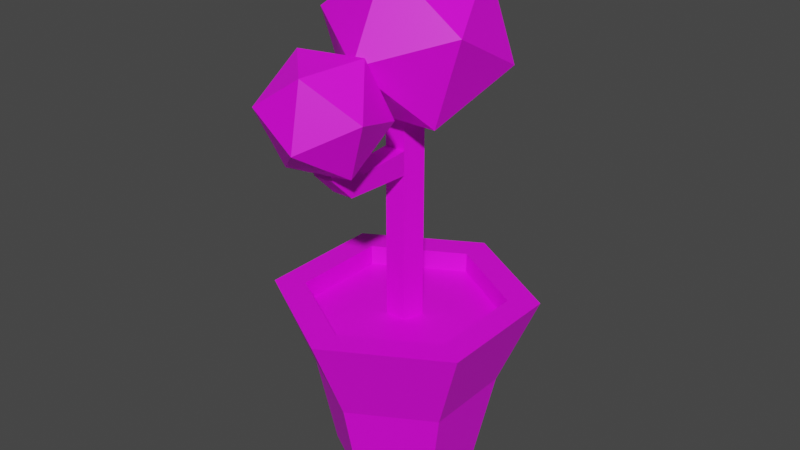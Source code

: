 # Source: TreeProp.blend  (saved by Blender 3.1.7; exported with 4.5.12 LTS)
import bpy
from mathutils import Matrix  # noqa: F401  (used for matrix-valued properties, if any)

bpy.ops.wm.read_factory_settings(use_empty=True)
scene = bpy.context.scene
scene.name = 'Scene'

# ---- collections
col_collection = bpy.data.collections.new('Collection'); scene.collection.children.link(col_collection)

# ---- images (referenced by path relative to the original .blend; pixels are not part of the script)
import os
ASSET_DIR = os.environ.get("B2B_ASSET_DIR", "")  # directory of the original .blend (textures are referenced by path, not embedded)
HERE = os.path.dirname(os.path.abspath(__file__))  # packed textures are extracted next to this script under _unpacked/

def load_image(name, relpath, width, height, colorspace="sRGB"):
    """Load a texture the original file referenced (path relative to the .blend, or extracted next to this script)."""
    p = next((c for c in (os.path.join(HERE, relpath), os.path.join(ASSET_DIR, relpath)) if relpath and os.path.exists(c)), "")
    if p:
        img = bpy.data.images.load(p, check_existing=True)
        img.name = name
    else:  # same state as the original file: an image datablock whose file is absent (Cycles renders it pink)
        img = bpy.data.images.new(name, width, height)
        img.source = "FILE"
        img.filepath = "//" + (relpath or name)
    img.colorspace_settings.name = colorspace
    return img
img_palette_jpeg = load_image('palette.jpeg', 'palette.jpeg', 1024, 1024, 'sRGB')

# ---- materials (node trees are filled in below, after node groups)
mat_material_001 = bpy.data.materials.new('Material.001')
mat_material_001.use_transparent_shadow = False

# ---- material node trees
mat_material_001.use_nodes = True; mat_material_001.node_tree.nodes.clear()
_N = mat_material_001.node_tree.nodes; _L = mat_material_001.node_tree.links
n0 = _N.new('ShaderNodeBsdfPrincipled'); n0.name = 'Principled BSDF'; n0.location = (10, 300)
n0.distribution = 'GGX'
n0.subsurface_method = 'RANDOM_WALK_SKIN'
n0.inputs[3].default_value = 1.45
n0.inputs[27].default_value = (0.0, 0.0, 0.0, 1.0)
n0.inputs[28].default_value = 1.0
n1 = _N.new('ShaderNodeOutputMaterial'); n1.name = 'Material Output'; n1.location = (300, 300)
n2 = _N.new('ShaderNodeTexImage'); n2.name = 'Image Texture'; n2.location = (-280, 280)
n2.image = img_palette_jpeg
_L.new(n0.outputs[0], n1.inputs[0])
_L.new(n2.outputs[0], n0.inputs[0])
n1.is_active_output = True

# ---- world
world_world = bpy.data.worlds.new('World'); scene.world = world_world
world_world.use_nodes = True; world_world.node_tree.nodes.clear()
_N = world_world.node_tree.nodes; _L = world_world.node_tree.links
n0 = _N.new('ShaderNodeOutputWorld'); n0.name = 'World Output'; n0.location = (300, 300)
n1 = _N.new('ShaderNodeBackground'); n1.name = 'Background'; n1.location = (10, 300)
n1.inputs[0].default_value = (0.05088, 0.05088, 0.05088, 1.0)
_L.new(n1.outputs[0], n0.inputs[0])
n0.is_active_output = True
world_world.color = (0.05088, 0.05088, 0.05088)
world_world.use_sun_shadow = False
world_world.sun_shadow_jitter_overblur = 0.0

# ---- meshes
me_cylinder = bpy.data.meshes.new('Cylinder')
me_cylinder.from_pydata([(-4.266e-09, 0.7853, -1.0), (2.008e-08, 1.085, 1.0), (0.6801, 0.3926, -1.0), (0.9394, 0.5424, 1.0), (0.6801, -0.3926, -1.0), (0.9394, -0.5424, 1.0), (-7.292e-08, -0.7853, -1.0), (-8.106e-08, -1.085, 1.0), (-0.6801, -0.3926, -1.0), (-0.9394, -0.5424, 1.0), (-0.6801, 0.3926, -1.0), (-0.9394, 0.5424, 1.0), (0.0, 1.0, 0.0), (0.866, 0.5, 0.0), (0.866, -0.5, 0.0), (-8.742e-08, -1.0, 0.0), (-0.866, -0.5, 0.0), (-0.866, 0.5, 0.0), (1.233, 0.7118, 1.0), (8.417e-09, 1.424, 1.0), (1.233, -0.7118, 1.0), (-1.16e-07, -1.424, 1.0), (-1.233, -0.7118, 1.0), (-1.233, 0.7118, 1.0), (7.004e-09, 1.085, 0.7719), (0.9394, 0.5424, 0.7719), (0.9394, -0.5424, 0.7719), (-9.413e-08, -1.085, 0.7719), (-0.9394, -0.5424, 0.7719), (-0.9394, 0.5424, 0.7719), (0.0, 0.2, 0.3964), (-8.396e-05, 0.1959, 3.518), (0.1902, 0.0618, 0.3964), (0.1902, 0.0618, 3.522), (0.1175, -0.1618, 0.3964), (0.1175, -0.1618, 3.522), (-0.1175, -0.1618, 0.3964), (-0.1175, -0.1618, 3.522), (-0.1902, 0.0618, 0.3964), (-0.1909, 0.05973, 3.518), (0.0, 0.2, 2.438), (0.0, 0.2, 2.699), (0.1902, 0.0618, 2.699), (0.1902, 0.0618, 2.438), (0.1175, -0.1618, 2.699), (0.1175, -0.1618, 2.438), (-0.1175, -0.1618, 2.699), (-0.1175, -0.1618, 2.438), (-0.1902, 0.0618, 2.699), (-0.1902, 0.0618, 2.438), (0.1175, -0.7503, 2.663), (0.1175, -0.929, 2.474), (-0.1175, -0.7503, 2.663), (-0.1175, -0.929, 2.474), (0.1175, -0.9336, 2.819), (0.1175, -1.176, 2.725), (-0.1175, -0.9336, 2.819), (-0.1175, -1.176, 2.725), (0.1175, -1.056, 3.135), (0.1175, -1.299, 3.041), (-0.1175, -1.056, 3.135), (-0.1175, -1.299, 3.041), (0.1175, -1.064, 3.156), (0.1175, -1.307, 3.062), (-0.1175, -1.064, 3.156), (-0.1175, -1.307, 3.062), (-9.21e-06, 0.2, 2.972), (0.1902, 0.0618, 2.972), (0.1175, -0.1618, 2.972), (-0.1175, -0.1618, 2.972), (-0.1902, 0.0618, 2.972), (-0.5922, 0.6488, 2.917), (-0.6799, 0.8013, 2.701), (-0.4951, 0.9455, 2.718), (-0.4009, 0.7828, 2.936), (-0.5725, 0.8067, 3.379), (-0.7106, 1.041, 3.346), (-0.5201, 1.162, 3.411), (-0.382, 0.9282, 3.444), (-0.7525, 1.125, 2.849), (-0.2304, 0.7231, 2.97), (-0.8544, 0.503, 3.075), (-1.215, 1.012, 3.32), (-0.8135, 1.547, 3.366), (-0.2051, 1.368, 3.15), (-0.37, 0.361, 3.516), (-0.9784, 0.5395, 3.733), (-0.9531, 1.185, 3.913), (-0.3291, 1.405, 3.807), (0.0313, 0.8957, 3.562), (-0.431, 0.7822, 4.033), (0.637, -0.3521, 3.109), (0.9233, 0.4794, 3.585), (0.9578, -0.4031, 4.054), (0.1631, -0.9377, 3.766), (-0.3626, -0.3857, 3.119), (0.1072, 0.4901, 3.007), (0.6264, 0.4076, 4.537), (0.1566, -0.4682, 4.65), (-0.6595, -0.4575, 4.071), (-0.694, 0.425, 3.602), (0.1007, 0.9597, 3.89), (-0.3732, 0.374, 4.548), (-0.1361, -0.7025, 2.867), (0.343, -1.175, 2.813), (-0.3078, -1.353, 2.816), (-0.6322, -0.9516, 3.251), (-0.1819, -0.5249, 3.516), (0.4208, -0.6628, 3.246), (0.143, -1.716, 3.164), (-0.4597, -1.578, 3.434), (-0.3819, -1.066, 3.867), (0.2689, -0.8872, 3.864), (0.5933, -1.289, 3.429), (0.09725, -1.538, 3.813)], [], [(12, 19, 18, 13), (13, 18, 20, 14), (14, 20, 21, 15), (15, 21, 22, 16), (7, 5, 26, 27), (16, 22, 23, 17), (17, 23, 19, 12), (0, 2, 4, 6, 8, 10), (10, 17, 12, 0), (8, 16, 17, 10), (6, 15, 16, 8), (4, 14, 15, 6), (2, 13, 14, 4), (0, 12, 13, 2), (1, 3, 18, 19), (3, 5, 20, 18), (5, 7, 21, 20), (7, 9, 22, 21), (9, 11, 23, 22), (11, 1, 19, 23), (25, 24, 29, 28, 27, 26), (3, 1, 24, 25), (1, 11, 29, 24), (9, 7, 27, 28), (5, 3, 25, 26), (11, 9, 28, 29), (66, 31, 33, 67), (67, 33, 35, 68), (68, 35, 37, 69), (33, 31, 39, 37, 35), (69, 37, 39, 70), (70, 39, 31, 66), (30, 32, 34, 36, 38), (38, 49, 40, 30), (49, 48, 41, 40), (36, 47, 49, 38), (47, 46, 48, 49), (34, 45, 47, 36), (46, 47, 53, 52), (32, 43, 45, 34), (43, 42, 44, 45), (30, 40, 43, 32), (40, 41, 42, 43), (50, 52, 56, 54), (45, 44, 50, 51), (47, 45, 51, 53), (44, 46, 52, 50), (54, 56, 60, 58), (52, 53, 57, 56), (53, 51, 55, 57), (51, 50, 54, 55), (61, 59, 63, 65), (56, 57, 61, 60), (57, 55, 59, 61), (55, 54, 58, 59), (63, 62, 64, 65), (59, 58, 62, 63), (58, 60, 64, 62), (60, 61, 65, 64), (41, 48, 72, 73), (46, 69, 70, 48), (44, 68, 69, 46), (42, 67, 68, 44), (41, 66, 67, 42), (71, 74, 78, 75), (48, 70, 71, 72), (66, 41, 73, 74), (70, 66, 74, 71), (76, 75, 78, 77), (73, 72, 76, 77), (74, 73, 77, 78), (72, 71, 75, 76), (79, 80, 81), (80, 79, 84), (79, 81, 82), (79, 82, 83), (79, 83, 84), (80, 84, 89), (81, 80, 85), (82, 81, 86), (83, 82, 87), (84, 83, 88), (80, 89, 85), (81, 85, 86), (82, 86, 87), (83, 87, 88), (84, 88, 89), (85, 89, 90), (86, 85, 90), (87, 86, 90), (88, 87, 90), (89, 88, 90), (91, 92, 93), (92, 91, 96), (91, 93, 94), (91, 94, 95), (91, 95, 96), (92, 96, 101), (93, 92, 97), (94, 93, 98), (95, 94, 99), (96, 95, 100), (92, 101, 97), (93, 97, 98), (94, 98, 99), (95, 99, 100), (96, 100, 101), (97, 101, 102), (98, 97, 102), (99, 98, 102), (100, 99, 102), (101, 100, 102), (103, 104, 105), (104, 103, 108), (103, 105, 106), (103, 106, 107), (103, 107, 108), (104, 108, 113), (105, 104, 109), (106, 105, 110), (107, 106, 111), (108, 107, 112), (104, 113, 109), (105, 109, 110), (106, 110, 111), (107, 111, 112), (108, 112, 113), (109, 113, 114), (110, 109, 114), (111, 110, 114), (112, 111, 114), (113, 112, 114)])
_uv = me_cylinder.uv_layers.new(name='UVMap')
_uv.uv.foreach_set('vector', [0.696, 0.05612, 0.6968, 0.05809, 0.6954, 0.05809, 0.695, 0.05612, 0.695, 0.05612, 0.6954, 0.05809, 0.6926, 0.05809, 0.6931, 0.05612, 0.6931, 0.05612, 0.6926, 0.05809, 0.6912, 0.05809, 0.6921, 0.05612, 0.6921, 0.05612, 0.6912, 0.05809, 0.6926, 0.05809, 0.6931, 0.05612, 0.5991, 0.05765, 0.5979, 0.05765, 0.5979, 0.05816, 0.5991, 0.05816, 0.6931, 0.05612, 0.6926, 0.05809, 0.6954, 0.05809, 0.695, 0.05612, 0.695, 0.05612, 0.6954, 0.05809, 0.6968, 0.05809, 0.696, 0.05612, 0.5871, 0.05529, 0.5893, 0.05529, 0.5938, 0.05529, 0.596, 0.05529, 0.5938, 0.05529, 0.5893, 0.05529, 0.6948, 0.05415, 0.695, 0.05612, 0.696, 0.05612, 0.6956, 0.05415, 0.6933, 0.05415, 0.6931, 0.05612, 0.695, 0.05612, 0.6948, 0.05415, 0.6925, 0.05415, 0.6921, 0.05612, 0.6931, 0.05612, 0.6933, 0.05415, 0.6933, 0.05415, 0.6931, 0.05612, 0.6921, 0.05612, 0.6925, 0.05415, 0.6948, 0.05415, 0.695, 0.05612, 0.6931, 0.05612, 0.6933, 0.05415, 0.6956, 0.05415, 0.696, 0.05612, 0.695, 0.05612, 0.6948, 0.05415, 0.5942, 0.05765, 0.5954, 0.05765, 0.595, 0.05765, 0.5934, 0.05765, 0.5954, 0.05765, 0.5979, 0.05765, 0.5983, 0.05765, 0.595, 0.05765, 0.5979, 0.05765, 0.5991, 0.05765, 0.5999, 0.05765, 0.5983, 0.05765, 0.5991, 0.05765, 0.5979, 0.05765, 0.5983, 0.05765, 0.5999, 0.05765, 0.5979, 0.05765, 0.5954, 0.05765, 0.595, 0.05765, 0.5983, 0.05765, 0.5954, 0.05765, 0.5942, 0.05765, 0.5934, 0.05765, 0.595, 0.05765, 0.5934, 0.1728, 0.592, 0.1728, 0.5934, 0.1728, 0.5962, 0.1728, 0.5976, 0.1728, 0.5962, 0.1728, 0.5954, 0.05765, 0.5942, 0.05765, 0.5942, 0.05816, 0.5954, 0.05816, 0.5942, 0.05765, 0.5954, 0.05765, 0.5954, 0.05816, 0.5942, 0.05816, 0.5979, 0.05765, 0.5991, 0.05765, 0.5991, 0.05816, 0.5979, 0.05816, 0.5891, 0.05703, 0.5969, 0.05703, 0.5969, 0.05538, 0.5891, 0.05538, 0.5954, 0.05765, 0.5979, 0.05765, 0.5979, 0.05816, 0.5954, 0.05816, 0.592, 0.09361, 0.592, 0.09458, 0.5918, 0.09458, 0.5918, 0.09361, 0.5918, 0.09361, 0.5918, 0.09458, 0.5914, 0.09458, 0.5914, 0.09361, 0.5914, 0.09361, 0.5914, 0.09458, 0.5914, 0.09458, 0.5914, 0.09361, 0.5059, 0.8383, 0.5188, 0.838, 0.5057, 0.838, 0.4845, 0.8383, 0.4845, 0.8383, 0.5914, 0.09361, 0.5914, 0.09458, 0.5918, 0.09458, 0.5918, 0.09361, 0.5918, 0.09361, 0.5918, 0.09458, 0.592, 0.09458, 0.592, 0.09361, 0.5192, 0.5381, 0.5059, 0.5381, 0.4845, 0.5381, 0.4845, 0.5381, 0.5059, 0.5381, 0.5934, 0.08074, 0.5934, 0.08088, 0.5934, 0.08088, 0.5934, 0.08074, 0.5918, 0.09267, 0.5918, 0.09313, 0.592, 0.09313, 0.592, 0.09267, 0.5934, 0.08074, 0.5934, 0.08088, 0.5934, 0.08088, 0.5934, 0.08074, 0.5914, 0.09267, 0.5914, 0.09313, 0.5918, 0.09313, 0.5918, 0.09267, 0.5934, 0.08074, 0.5934, 0.08088, 0.5934, 0.08088, 0.5934, 0.08074, 0.5914, 0.09313, 0.5914, 0.09267, 0.59, 0.09273, 0.5903, 0.09307, 0.5934, 0.08074, 0.5934, 0.08088, 0.5934, 0.08088, 0.5934, 0.08074, 0.5918, 0.09267, 0.5918, 0.09313, 0.5914, 0.09313, 0.5914, 0.09267, 0.5934, 0.08074, 0.5934, 0.08088, 0.5934, 0.08088, 0.5934, 0.08074, 0.592, 0.09267, 0.592, 0.09313, 0.5918, 0.09313, 0.5918, 0.09267, 0.5903, 0.09307, 0.5903, 0.09307, 0.59, 0.09334, 0.59, 0.09334, 0.5914, 0.09267, 0.5914, 0.09313, 0.5903, 0.09307, 0.59, 0.09273, 0.5914, 0.09267, 0.5914, 0.09267, 0.59, 0.09273, 0.59, 0.09273, 0.5914, 0.09313, 0.5914, 0.09313, 0.5903, 0.09307, 0.5903, 0.09307, 0.59, 0.09334, 0.59, 0.09334, 0.5898, 0.0939, 0.5898, 0.0939, 0.5903, 0.09307, 0.59, 0.09273, 0.5896, 0.09318, 0.59, 0.09334, 0.59, 0.09273, 0.59, 0.09273, 0.5896, 0.09318, 0.5896, 0.09318, 0.59, 0.09273, 0.5903, 0.09307, 0.59, 0.09334, 0.5896, 0.09318, 0.3752, 0.7922, 0.3752, 0.7922, 0.3745, 0.7941, 0.3745, 0.7941, 0.59, 0.09334, 0.5896, 0.09318, 0.5894, 0.09374, 0.5898, 0.0939, 0.5896, 0.09318, 0.5896, 0.09318, 0.5894, 0.09374, 0.5894, 0.09374, 0.5896, 0.09318, 0.59, 0.09334, 0.5898, 0.0939, 0.5894, 0.09374, 0.3745, 0.7941, 0.3978, 0.8032, 0.3978, 0.8032, 0.3745, 0.7941, 0.3752, 0.7922, 0.3985, 0.8012, 0.3978, 0.8032, 0.3745, 0.7941, 0.3985, 0.8012, 0.3985, 0.8012, 0.3978, 0.8032, 0.3978, 0.8032, 0.3985, 0.8012, 0.3752, 0.7922, 0.3745, 0.7941, 0.3978, 0.8032, 0.592, 0.09313, 0.5918, 0.09313, 0.5931, 0.09314, 0.5933, 0.09317, 0.5914, 0.09313, 0.5914, 0.09361, 0.5918, 0.09361, 0.5918, 0.09313, 0.5914, 0.09313, 0.5914, 0.09361, 0.5914, 0.09361, 0.5914, 0.09313, 0.5918, 0.09313, 0.5918, 0.09361, 0.5914, 0.09361, 0.5914, 0.09313, 0.592, 0.09313, 0.592, 0.09361, 0.5918, 0.09361, 0.5918, 0.09313, 0.5909, 0.08453, 0.5924, 0.08473, 0.594, 0.09039, 0.5927, 0.08967, 0.5918, 0.09313, 0.5918, 0.09361, 0.5928, 0.09352, 0.5931, 0.09314, 0.592, 0.09361, 0.592, 0.09313, 0.5933, 0.09317, 0.5931, 0.09355, 0.5918, 0.09361, 0.592, 0.09361, 0.5931, 0.09355, 0.5928, 0.09352, 0.6, 0.8215, 0.5775, 0.8247, 0.5892, 0.8309, 0.6116, 0.8277, 0.5933, 0.09317, 0.5931, 0.09314, 0.5935, 0.09428, 0.5937, 0.09439, 0.5931, 0.09355, 0.5933, 0.09317, 0.5937, 0.09439, 0.5933, 0.09445, 0.5931, 0.09314, 0.5928, 0.09352, 0.5931, 0.09433, 0.5935, 0.09428, 0.3857, 0.2084, 0.3812, 0.2097, 0.3788, 0.2109, 0.3812, 0.2097, 0.3857, 0.2084, 0.3884, 0.2117, 0.3857, 0.2084, 0.3788, 0.2109, 0.3844, 0.2136, 0.3857, 0.2084, 0.3844, 0.2136, 0.3904, 0.2141, 0.3857, 0.2084, 0.3904, 0.2141, 0.3884, 0.2117, 0.3812, 0.2097, 0.3884, 0.2117, 0.3831, 0.2163, 0.3788, 0.2109, 0.3812, 0.2097, 0.3772, 0.2158, 0.3844, 0.2136, 0.3788, 0.2109, 0.3792, 0.2182, 0.3904, 0.2141, 0.3844, 0.2136, 0.3863, 0.2202, 0.3884, 0.2117, 0.3904, 0.2141, 0.3888, 0.219, 0.3812, 0.2097, 0.3831, 0.2163, 0.3772, 0.2158, 0.3788, 0.2109, 0.3772, 0.2158, 0.3792, 0.2182, 0.3844, 0.2136, 0.3792, 0.2182, 0.3863, 0.2202, 0.3904, 0.2141, 0.3863, 0.2202, 0.3888, 0.219, 0.3884, 0.2117, 0.3888, 0.219, 0.3831, 0.2163, 0.3772, 0.2158, 0.3831, 0.2163, 0.3819, 0.2215, 0.3792, 0.2182, 0.3772, 0.2158, 0.3819, 0.2215, 0.3863, 0.2202, 0.3792, 0.2182, 0.3819, 0.2215, 0.3888, 0.219, 0.3863, 0.2202, 0.3819, 0.2215, 0.3831, 0.2163, 0.3888, 0.219, 0.3819, 0.2215, 0.3828, 0.2093, 0.389, 0.2129, 0.3824, 0.2164, 0.389, 0.2129, 0.3828, 0.2093, 0.3891, 0.2086, 0.3828, 0.2093, 0.3824, 0.2164, 0.3784, 0.2143, 0.3828, 0.2093, 0.3784, 0.2143, 0.3825, 0.2094, 0.3828, 0.2093, 0.3825, 0.2094, 0.3891, 0.2086, 0.389, 0.2129, 0.3891, 0.2086, 0.3926, 0.2152, 0.3824, 0.2164, 0.389, 0.2129, 0.3885, 0.22, 0.3784, 0.2143, 0.3824, 0.2164, 0.3819, 0.2209, 0.3825, 0.2094, 0.3784, 0.2143, 0.382, 0.2165, 0.3891, 0.2086, 0.3825, 0.2094, 0.3886, 0.213, 0.389, 0.2129, 0.3926, 0.2152, 0.3885, 0.22, 0.3824, 0.2164, 0.3885, 0.22, 0.3819, 0.2209, 0.3784, 0.2143, 0.3819, 0.2209, 0.382, 0.2165, 0.3825, 0.2094, 0.382, 0.2165, 0.3886, 0.213, 0.3891, 0.2086, 0.3886, 0.213, 0.3926, 0.2152, 0.3885, 0.22, 0.3926, 0.2152, 0.3882, 0.2201, 0.3819, 0.2209, 0.3885, 0.22, 0.3882, 0.2201, 0.382, 0.2165, 0.3819, 0.2209, 0.3882, 0.2201, 0.3886, 0.213, 0.382, 0.2165, 0.3882, 0.2201, 0.3926, 0.2152, 0.3886, 0.213, 0.3882, 0.2201, 0.3862, 0.2091, 0.381, 0.2107, 0.3782, 0.2121, 0.381, 0.2107, 0.3862, 0.2091, 0.3894, 0.213, 0.3862, 0.2091, 0.3782, 0.2121, 0.3848, 0.2152, 0.3862, 0.2091, 0.3848, 0.2152, 0.3917, 0.2158, 0.3862, 0.2091, 0.3917, 0.2158, 0.3894, 0.213, 0.381, 0.2107, 0.3894, 0.213, 0.3833, 0.2184, 0.3782, 0.2121, 0.381, 0.2107, 0.3763, 0.2178, 0.3848, 0.2152, 0.3782, 0.2121, 0.3786, 0.2206, 0.3917, 0.2158, 0.3848, 0.2152, 0.387, 0.2229, 0.3894, 0.213, 0.3917, 0.2158, 0.3898, 0.2215, 0.381, 0.2107, 0.3833, 0.2184, 0.3763, 0.2178, 0.3782, 0.2121, 0.3763, 0.2178, 0.3786, 0.2206, 0.3848, 0.2152, 0.3786, 0.2206, 0.387, 0.2229, 0.3917, 0.2158, 0.387, 0.2229, 0.3898, 0.2215, 0.3894, 0.213, 0.3898, 0.2215, 0.3833, 0.2184, 0.3763, 0.2178, 0.3833, 0.2184, 0.3818, 0.2245, 0.3786, 0.2206, 0.3763, 0.2178, 0.3818, 0.2245, 0.387, 0.2229, 0.3786, 0.2206, 0.3818, 0.2245, 0.3898, 0.2215, 0.387, 0.2229, 0.3818, 0.2245, 0.3833, 0.2184, 0.3898, 0.2215, 0.3818, 0.2245])
me_cylinder.materials.append(mat_material_001)
me_cylinder.use_remesh_fix_poles = True
me_cylinder.use_remesh_preserve_attributes = False
me_cylinder.update()

# ---- objects
ob_cylinder = bpy.data.objects.new('Cylinder', me_cylinder)

# ---- transforms, parenting, visibility, modifiers, constraints
ob_cylinder.location = (0.0, 0.0, 0.0)

# ---- collection membership
col_collection.objects.link(ob_cylinder)

# ---- scene / render settings (as saved in the file)
scene.frame_start = 1; scene.frame_end = 250; scene.frame_set(1)
scene.render.engine = 'BLENDER_EEVEE_NEXT'
scene.cycles.sampling_pattern = 'TABULATED_SOBOL'
scene.cycles.use_light_tree = False
scene.view_settings.view_transform = 'Filmic'
bpy.context.view_layer.update()

# ---- added for rendering (the .blend has no active camera and no usable light): camera, sun
cam_auto = bpy.data.cameras.new('AutoCamera')
cam_auto.lens = 50.0
cam_auto.sensor_width = 36.0
cam_auto.clip_end = 1000.0
ob_auto_camera = bpy.data.objects.new('AutoCamera', cam_auto)
scene.collection.objects.link(ob_auto_camera)
ob_auto_camera.location = (6.45268, -7.82769, 6.98692)
ob_auto_camera.rotation_euler = (1.09748, -7.21219e-08, 0.694738)
scene.camera = ob_auto_camera
light_auto_sun = bpy.data.lights.new('AutoSun', 'SUN')
light_auto_sun.energy = 3.0
light_auto_sun.angle = 0.0523599
ob_auto_sun = bpy.data.objects.new('AutoSun', light_auto_sun)
scene.collection.objects.link(ob_auto_sun)
ob_auto_sun.rotation_euler = (0.872665, 0.174533, 0.523599)
bpy.context.view_layer.update()
